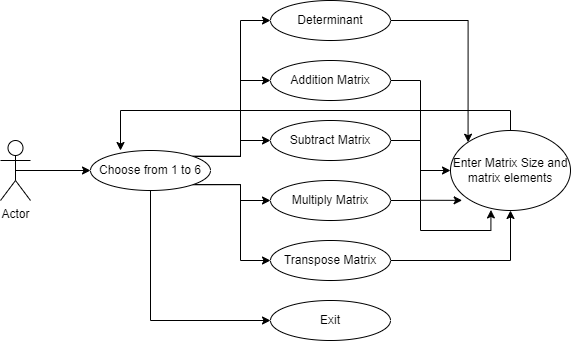

The diagram above was exported from draw.io. Its source (the exported page's mxGraphModel, read from the mxfile embedded in the PNG):
<mxGraphModel dx="1278" dy="571" grid="1" gridSize="10" guides="1" tooltips="1" connect="1" arrows="1" fold="1" page="1" pageScale="1" pageWidth="850" pageHeight="1100" math="0" shadow="0">
  <root>
    <mxCell id="0" />
    <mxCell id="1" parent="0" />
    <mxCell id="0YKvw96I5E8M7OmyFPHI-8" style="edgeStyle=orthogonalEdgeStyle;rounded=0;orthogonalLoop=1;jettySize=auto;html=1;exitX=0.5;exitY=0.5;exitDx=0;exitDy=0;exitPerimeter=0;entryX=0;entryY=0.5;entryDx=0;entryDy=0;" edge="1" parent="1" source="0YKvw96I5E8M7OmyFPHI-1" target="0YKvw96I5E8M7OmyFPHI-2">
      <mxGeometry relative="1" as="geometry" />
    </mxCell>
    <mxCell id="0YKvw96I5E8M7OmyFPHI-1" value="Actor" style="shape=umlActor;verticalLabelPosition=bottom;verticalAlign=top;html=1;outlineConnect=0;" vertex="1" parent="1">
      <mxGeometry x="110" y="460" width="30" height="60" as="geometry" />
    </mxCell>
    <mxCell id="0YKvw96I5E8M7OmyFPHI-10" style="edgeStyle=orthogonalEdgeStyle;rounded=0;orthogonalLoop=1;jettySize=auto;html=1;exitX=1;exitY=0;exitDx=0;exitDy=0;entryX=0;entryY=0.5;entryDx=0;entryDy=0;" edge="1" parent="1" source="0YKvw96I5E8M7OmyFPHI-2" target="0YKvw96I5E8M7OmyFPHI-3">
      <mxGeometry relative="1" as="geometry" />
    </mxCell>
    <mxCell id="0YKvw96I5E8M7OmyFPHI-11" style="edgeStyle=orthogonalEdgeStyle;rounded=0;orthogonalLoop=1;jettySize=auto;html=1;exitX=1;exitY=0;exitDx=0;exitDy=0;entryX=0;entryY=0.5;entryDx=0;entryDy=0;" edge="1" parent="1" source="0YKvw96I5E8M7OmyFPHI-2" target="0YKvw96I5E8M7OmyFPHI-4">
      <mxGeometry relative="1" as="geometry" />
    </mxCell>
    <mxCell id="0YKvw96I5E8M7OmyFPHI-12" style="edgeStyle=orthogonalEdgeStyle;rounded=0;orthogonalLoop=1;jettySize=auto;html=1;exitX=1;exitY=0;exitDx=0;exitDy=0;entryX=0;entryY=0.5;entryDx=0;entryDy=0;" edge="1" parent="1" source="0YKvw96I5E8M7OmyFPHI-2" target="0YKvw96I5E8M7OmyFPHI-5">
      <mxGeometry relative="1" as="geometry" />
    </mxCell>
    <mxCell id="0YKvw96I5E8M7OmyFPHI-13" style="edgeStyle=orthogonalEdgeStyle;rounded=0;orthogonalLoop=1;jettySize=auto;html=1;exitX=1;exitY=1;exitDx=0;exitDy=0;entryX=0;entryY=0.5;entryDx=0;entryDy=0;" edge="1" parent="1" source="0YKvw96I5E8M7OmyFPHI-2" target="0YKvw96I5E8M7OmyFPHI-6">
      <mxGeometry relative="1" as="geometry" />
    </mxCell>
    <mxCell id="0YKvw96I5E8M7OmyFPHI-14" style="edgeStyle=orthogonalEdgeStyle;rounded=0;orthogonalLoop=1;jettySize=auto;html=1;exitX=1;exitY=1;exitDx=0;exitDy=0;entryX=0;entryY=0.5;entryDx=0;entryDy=0;" edge="1" parent="1" source="0YKvw96I5E8M7OmyFPHI-2" target="0YKvw96I5E8M7OmyFPHI-7">
      <mxGeometry relative="1" as="geometry" />
    </mxCell>
    <mxCell id="0YKvw96I5E8M7OmyFPHI-16" style="edgeStyle=orthogonalEdgeStyle;rounded=0;orthogonalLoop=1;jettySize=auto;html=1;exitX=0.5;exitY=1;exitDx=0;exitDy=0;entryX=0;entryY=0.5;entryDx=0;entryDy=0;" edge="1" parent="1" source="0YKvw96I5E8M7OmyFPHI-2" target="0YKvw96I5E8M7OmyFPHI-15">
      <mxGeometry relative="1" as="geometry" />
    </mxCell>
    <mxCell id="0YKvw96I5E8M7OmyFPHI-2" value="Choose from 1 to 6" style="ellipse;whiteSpace=wrap;html=1;" vertex="1" parent="1">
      <mxGeometry x="200" y="470" width="120" height="40" as="geometry" />
    </mxCell>
    <mxCell id="0YKvw96I5E8M7OmyFPHI-18" style="edgeStyle=orthogonalEdgeStyle;rounded=0;orthogonalLoop=1;jettySize=auto;html=1;exitX=1;exitY=0.5;exitDx=0;exitDy=0;entryX=0;entryY=0;entryDx=0;entryDy=0;" edge="1" parent="1" source="0YKvw96I5E8M7OmyFPHI-3" target="0YKvw96I5E8M7OmyFPHI-17">
      <mxGeometry relative="1" as="geometry" />
    </mxCell>
    <mxCell id="0YKvw96I5E8M7OmyFPHI-3" value="Determinant" style="ellipse;whiteSpace=wrap;html=1;" vertex="1" parent="1">
      <mxGeometry x="380" y="320" width="120" height="40" as="geometry" />
    </mxCell>
    <mxCell id="0YKvw96I5E8M7OmyFPHI-20" style="edgeStyle=orthogonalEdgeStyle;rounded=0;orthogonalLoop=1;jettySize=auto;html=1;exitX=1;exitY=0.5;exitDx=0;exitDy=0;entryX=0;entryY=0.5;entryDx=0;entryDy=0;" edge="1" parent="1" source="0YKvw96I5E8M7OmyFPHI-4" target="0YKvw96I5E8M7OmyFPHI-17">
      <mxGeometry relative="1" as="geometry" />
    </mxCell>
    <mxCell id="0YKvw96I5E8M7OmyFPHI-4" value="Addition Matrix" style="ellipse;whiteSpace=wrap;html=1;" vertex="1" parent="1">
      <mxGeometry x="380" y="380" width="120" height="40" as="geometry" />
    </mxCell>
    <mxCell id="0YKvw96I5E8M7OmyFPHI-21" style="edgeStyle=orthogonalEdgeStyle;rounded=0;orthogonalLoop=1;jettySize=auto;html=1;exitX=1;exitY=0.5;exitDx=0;exitDy=0;entryX=0.097;entryY=0.873;entryDx=0;entryDy=0;entryPerimeter=0;" edge="1" parent="1" source="0YKvw96I5E8M7OmyFPHI-5" target="0YKvw96I5E8M7OmyFPHI-17">
      <mxGeometry relative="1" as="geometry" />
    </mxCell>
    <mxCell id="0YKvw96I5E8M7OmyFPHI-5" value="Subtract Matrix" style="ellipse;whiteSpace=wrap;html=1;" vertex="1" parent="1">
      <mxGeometry x="380" y="440" width="120" height="40" as="geometry" />
    </mxCell>
    <mxCell id="0YKvw96I5E8M7OmyFPHI-22" style="edgeStyle=orthogonalEdgeStyle;rounded=0;orthogonalLoop=1;jettySize=auto;html=1;exitX=1;exitY=0.5;exitDx=0;exitDy=0;entryX=0.337;entryY=0.993;entryDx=0;entryDy=0;entryPerimeter=0;" edge="1" parent="1" source="0YKvw96I5E8M7OmyFPHI-6" target="0YKvw96I5E8M7OmyFPHI-17">
      <mxGeometry relative="1" as="geometry" />
    </mxCell>
    <mxCell id="0YKvw96I5E8M7OmyFPHI-6" value="Multiply Matrix" style="ellipse;whiteSpace=wrap;html=1;" vertex="1" parent="1">
      <mxGeometry x="380" y="500" width="120" height="40" as="geometry" />
    </mxCell>
    <mxCell id="0YKvw96I5E8M7OmyFPHI-23" style="edgeStyle=orthogonalEdgeStyle;rounded=0;orthogonalLoop=1;jettySize=auto;html=1;exitX=1;exitY=0.5;exitDx=0;exitDy=0;" edge="1" parent="1" source="0YKvw96I5E8M7OmyFPHI-7" target="0YKvw96I5E8M7OmyFPHI-17">
      <mxGeometry relative="1" as="geometry" />
    </mxCell>
    <mxCell id="0YKvw96I5E8M7OmyFPHI-7" value="Transpose Matrix" style="ellipse;whiteSpace=wrap;html=1;" vertex="1" parent="1">
      <mxGeometry x="380" y="560" width="120" height="40" as="geometry" />
    </mxCell>
    <mxCell id="0YKvw96I5E8M7OmyFPHI-15" value="Exit" style="ellipse;whiteSpace=wrap;html=1;" vertex="1" parent="1">
      <mxGeometry x="380" y="620" width="120" height="40" as="geometry" />
    </mxCell>
    <mxCell id="0YKvw96I5E8M7OmyFPHI-24" style="edgeStyle=orthogonalEdgeStyle;rounded=0;orthogonalLoop=1;jettySize=auto;html=1;exitX=0.5;exitY=0;exitDx=0;exitDy=0;entryX=0.25;entryY=0;entryDx=0;entryDy=0;entryPerimeter=0;" edge="1" parent="1" source="0YKvw96I5E8M7OmyFPHI-17" target="0YKvw96I5E8M7OmyFPHI-2">
      <mxGeometry relative="1" as="geometry" />
    </mxCell>
    <mxCell id="0YKvw96I5E8M7OmyFPHI-17" value="Enter Matrix Size and matrix elements" style="ellipse;whiteSpace=wrap;html=1;" vertex="1" parent="1">
      <mxGeometry x="560" y="450" width="120" height="80" as="geometry" />
    </mxCell>
  </root>
</mxGraphModel>